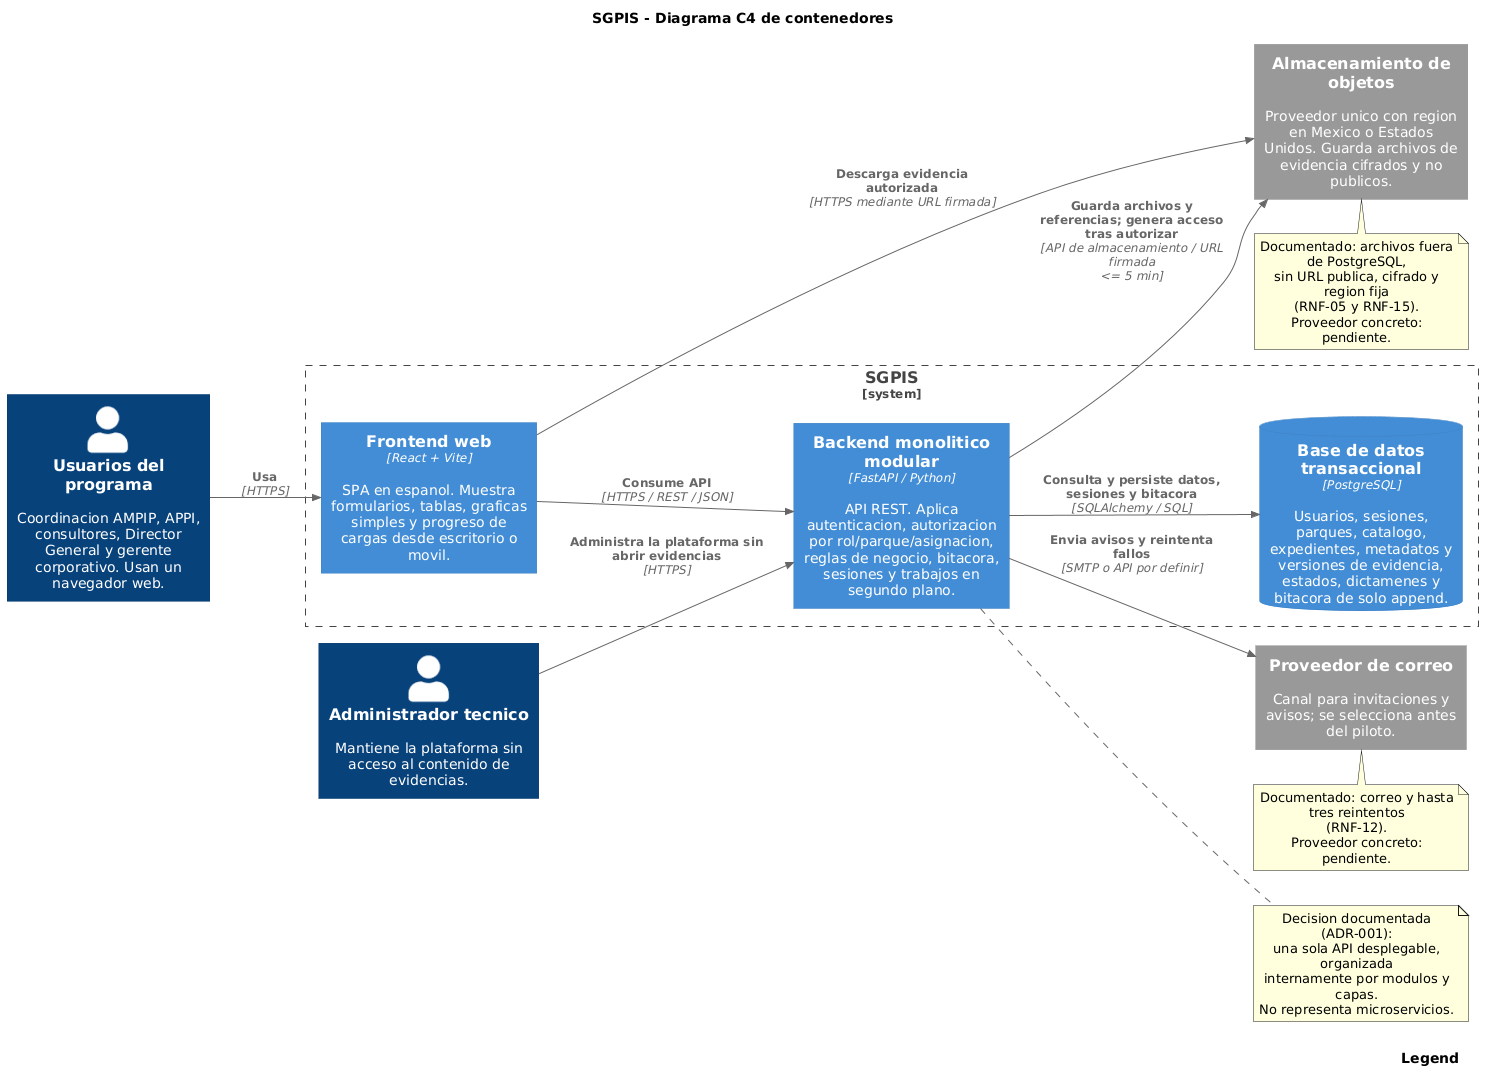

The diagram above was rendered by PlantUML. Its source (embedded in the PNG):
@startuml
!include <C4/C4_Container>

title SGPIS - Diagrama C4 de contenedores

LAYOUT_LEFT_RIGHT()
SHOW_LEGEND()

Person(usuarios, "Usuarios del programa", "Coordinacion AMPIP, APPI, consultores, Director General y gerente corporativo. Usan un navegador web.")
Person(admin_tecnico, "Administrador tecnico", "Mantiene la plataforma sin acceso al contenido de evidencias.")

System_Boundary(sgpis, "SGPIS") {
    Container(frontend, "Frontend web", "React + Vite", "SPA en espanol. Muestra formularios, tablas, graficas simples y progreso de cargas desde escritorio o movil.")
    Container(backend, "Backend monolitico modular", "FastAPI / Python", "API REST. Aplica autenticacion, autorizacion por rol/parque/asignacion, reglas de negocio, bitacora, sesiones y trabajos en segundo plano.")
    ContainerDb(db, "Base de datos transaccional", "PostgreSQL", "Usuarios, sesiones, parques, catalogo, expedientes, metadatos y versiones de evidencia, estados, dictamenes y bitacora de solo append.")
}

System_Ext(objetos, "Almacenamiento de objetos", "Proveedor unico con region en Mexico o Estados Unidos. Guarda archivos de evidencia cifrados y no publicos.")
System_Ext(correo, "Proveedor de correo", "Canal para invitaciones y avisos; se selecciona antes del piloto.")

Rel(usuarios, frontend, "Usa", "HTTPS")
Rel(admin_tecnico, backend, "Administra la plataforma sin abrir evidencias", "HTTPS")
Rel(frontend, backend, "Consume API", "HTTPS / REST / JSON")
Rel(backend, db, "Consulta y persiste datos, sesiones y bitacora", "SQLAlchemy / SQL")
Rel(backend, objetos, "Guarda archivos y referencias; genera acceso tras autorizar", "API de almacenamiento / URL firmada <= 5 min")
Rel(frontend, objetos, "Descarga evidencia autorizada", "HTTPS mediante URL firmada")
Rel(backend, correo, "Envia avisos y reintenta fallos", "SMTP o API por definir")

note right of backend
Decision documentada (ADR-001):
una sola API desplegable, organizada
internamente por modulos y capas.
No representa microservicios.
end note

note bottom of objetos
Documentado: archivos fuera de PostgreSQL,
sin URL publica, cifrado y region fija
(RNF-05 y RNF-15).
Proveedor concreto: pendiente.
end note

note bottom of correo
Documentado: correo y hasta tres reintentos
(RNF-12).
Proveedor concreto: pendiente.
end note
@enduml